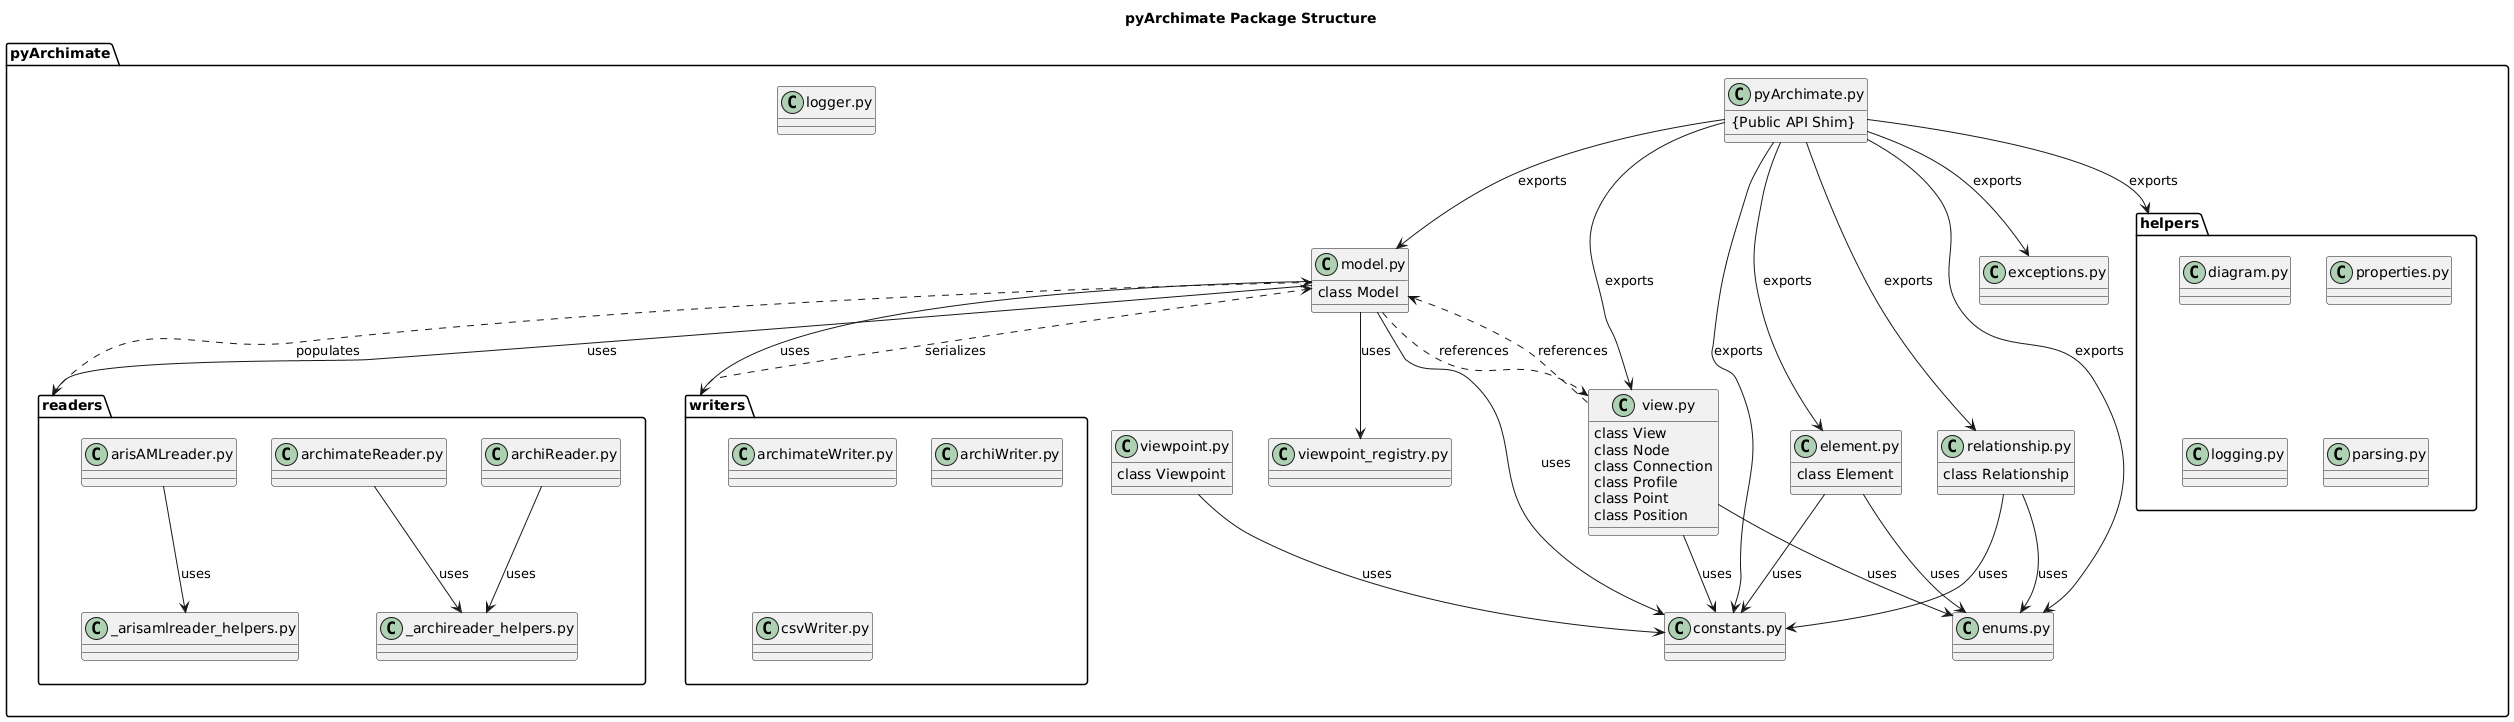

The diagram above was rendered by PlantUML. Its source (embedded in the PNG):
@startuml
title pyArchimate Package Structure

package "pyArchimate" {
  class "pyArchimate.py" as Facade {
    {Public API Shim}
  }

  class "model.py" as ModelMod {
    class Model
  }

  class "view.py" as ViewMod {
    class View
    class Node
    class Connection
    class Profile
    class Point
    class Position
  }

  class "element.py" as ElementMod {
    class Element
  }

  class "relationship.py" as RelationshipMod {
    class Relationship
  }

  class "viewpoint.py" as ViewpointMod {
    class Viewpoint
  }

  class "viewpoint_registry.py" as ViewpointRegistry

  class "constants.py" as Constants
  class "enums.py" as Enums
  class "exceptions.py" as Exceptions
  class "logger.py" as Logger

  package "helpers" {
    class "diagram.py" as DiagramHelper
    class "properties.py" as PropertiesHelper
    class "logging.py" as LoggingHelper
    class "parsing.py" as ParsingHelper
  }

  package "readers" {
    class "_archireader_helpers.py" as ArchiReaderHelpers
    class "_arisamlreader_helpers.py" as ArisAMLHelpers
    class "archiReader.py" as ArchiReader
    class "archimateReader.py" as ArchimateReader
    class "arisAMLreader.py" as ArisAMLReader
  }

  package "writers" {
    class "archimateWriter.py" as ArchimateWriter
    class "archiWriter.py" as ArchiWriter
    class "csvWriter.py" as CsvWriter
  }
}

Facade --> ModelMod : exports
Facade --> ViewMod : exports
Facade --> ElementMod : exports
Facade --> RelationshipMod : exports
Facade --> Enums : exports
Facade --> Exceptions : exports
Facade --> Constants : exports
Facade --> helpers : exports

ModelMod ..> ViewMod : references
ViewMod ..> ModelMod : references
ModelMod --> readers : uses
ModelMod --> writers : uses
ModelMod --> ViewpointRegistry : uses

readers ..> ModelMod : populates
writers ..> ModelMod : serializes

ArchiReader --> ArchiReaderHelpers : uses
ArchimateReader --> ArchiReaderHelpers : uses
ArisAMLReader --> ArisAMLHelpers : uses

ModelMod --> Constants : uses
ViewMod --> Constants : uses
ElementMod --> Constants : uses
RelationshipMod --> Constants : uses
ViewpointMod --> Constants : uses

ElementMod --> Enums : uses
RelationshipMod --> Enums : uses
ViewMod --> Enums : uses

@enduml